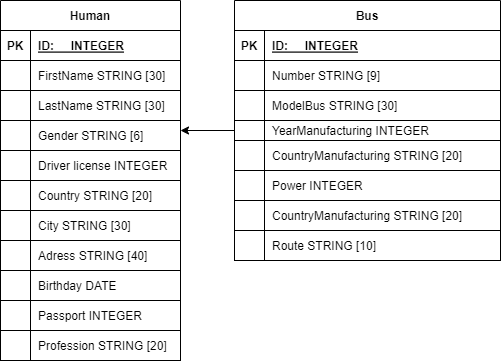

The diagram above was exported from draw.io. Its source (the exported page's mxGraphModel, read from the mxfile embedded in the PNG):
<mxGraphModel dx="739" dy="651" grid="1" gridSize="10" guides="1" tooltips="1" connect="1" arrows="1" fold="1" page="1" pageScale="1" pageWidth="827" pageHeight="1169" math="0" shadow="0">
  <root>
    <mxCell id="WIyWlLk6GJQsqaUBKTNV-0" />
    <mxCell id="WIyWlLk6GJQsqaUBKTNV-1" parent="WIyWlLk6GJQsqaUBKTNV-0" />
    <mxCell id="dZjYL5YzrWh5vVw3foLA-68" style="edgeStyle=orthogonalEdgeStyle;rounded=0;orthogonalLoop=1;jettySize=auto;html=1;" parent="WIyWlLk6GJQsqaUBKTNV-1" source="dZjYL5YzrWh5vVw3foLA-0" target="dZjYL5YzrWh5vVw3foLA-39" edge="1">
      <mxGeometry relative="1" as="geometry">
        <Array as="points">
          <mxPoint x="170" y="190" />
        </Array>
      </mxGeometry>
    </mxCell>
    <mxCell id="dZjYL5YzrWh5vVw3foLA-0" value="Bus" style="shape=table;startSize=30;container=1;collapsible=1;childLayout=tableLayout;fixedRows=1;rowLines=0;fontStyle=1;align=center;resizeLast=1;" parent="WIyWlLk6GJQsqaUBKTNV-1" vertex="1">
      <mxGeometry x="294" y="110" width="266" height="260" as="geometry" />
    </mxCell>
    <mxCell id="dZjYL5YzrWh5vVw3foLA-1" value="" style="shape=tableRow;horizontal=0;startSize=0;swimlaneHead=0;swimlaneBody=0;fillColor=none;collapsible=0;dropTarget=0;points=[[0,0.5],[1,0.5]];portConstraint=eastwest;top=0;left=0;right=0;bottom=1;" parent="dZjYL5YzrWh5vVw3foLA-0" vertex="1">
      <mxGeometry y="30" width="266" height="30" as="geometry" />
    </mxCell>
    <mxCell id="dZjYL5YzrWh5vVw3foLA-2" value="PK" style="shape=partialRectangle;connectable=0;fillColor=none;top=0;left=0;bottom=0;right=0;fontStyle=1;overflow=hidden;" parent="dZjYL5YzrWh5vVw3foLA-1" vertex="1">
      <mxGeometry width="30" height="30" as="geometry">
        <mxRectangle width="30" height="30" as="alternateBounds" />
      </mxGeometry>
    </mxCell>
    <mxCell id="dZjYL5YzrWh5vVw3foLA-3" value="ID:     INTEGER" style="shape=partialRectangle;connectable=0;fillColor=none;top=0;left=0;bottom=0;right=0;align=left;spacingLeft=6;fontStyle=5;overflow=hidden;" parent="dZjYL5YzrWh5vVw3foLA-1" vertex="1">
      <mxGeometry x="30" width="236" height="30" as="geometry">
        <mxRectangle width="236" height="30" as="alternateBounds" />
      </mxGeometry>
    </mxCell>
    <mxCell id="dZjYL5YzrWh5vVw3foLA-4" value="" style="shape=tableRow;horizontal=0;startSize=0;swimlaneHead=0;swimlaneBody=0;fillColor=none;collapsible=0;dropTarget=0;points=[[0,0.5],[1,0.5]];portConstraint=eastwest;top=0;left=0;right=0;bottom=0;" parent="dZjYL5YzrWh5vVw3foLA-0" vertex="1">
      <mxGeometry y="60" width="266" height="30" as="geometry" />
    </mxCell>
    <mxCell id="dZjYL5YzrWh5vVw3foLA-5" value="" style="shape=partialRectangle;connectable=0;fillColor=none;top=0;left=0;bottom=0;right=0;editable=1;overflow=hidden;" parent="dZjYL5YzrWh5vVw3foLA-4" vertex="1">
      <mxGeometry width="30" height="30" as="geometry">
        <mxRectangle width="30" height="30" as="alternateBounds" />
      </mxGeometry>
    </mxCell>
    <mxCell id="dZjYL5YzrWh5vVw3foLA-6" value="Number STRING [9]" style="shape=partialRectangle;connectable=0;fillColor=none;top=0;left=0;bottom=0;right=0;align=left;spacingLeft=6;overflow=hidden;" parent="dZjYL5YzrWh5vVw3foLA-4" vertex="1">
      <mxGeometry x="30" width="236" height="30" as="geometry">
        <mxRectangle width="236" height="30" as="alternateBounds" />
      </mxGeometry>
    </mxCell>
    <mxCell id="dZjYL5YzrWh5vVw3foLA-7" value="" style="shape=tableRow;horizontal=0;startSize=0;swimlaneHead=0;swimlaneBody=0;fillColor=none;collapsible=0;dropTarget=0;points=[[0,0.5],[1,0.5]];portConstraint=eastwest;top=0;left=0;right=0;bottom=0;" parent="dZjYL5YzrWh5vVw3foLA-0" vertex="1">
      <mxGeometry y="90" width="266" height="30" as="geometry" />
    </mxCell>
    <mxCell id="dZjYL5YzrWh5vVw3foLA-8" value="" style="shape=partialRectangle;connectable=0;fillColor=none;top=0;left=0;bottom=0;right=0;editable=1;overflow=hidden;" parent="dZjYL5YzrWh5vVw3foLA-7" vertex="1">
      <mxGeometry width="30" height="30" as="geometry">
        <mxRectangle width="30" height="30" as="alternateBounds" />
      </mxGeometry>
    </mxCell>
    <mxCell id="dZjYL5YzrWh5vVw3foLA-9" value="ModelBus STRING [30]" style="shape=partialRectangle;connectable=0;fillColor=none;top=0;left=0;bottom=0;right=0;align=left;spacingLeft=6;overflow=hidden;" parent="dZjYL5YzrWh5vVw3foLA-7" vertex="1">
      <mxGeometry x="30" width="236" height="30" as="geometry">
        <mxRectangle width="236" height="30" as="alternateBounds" />
      </mxGeometry>
    </mxCell>
    <mxCell id="dZjYL5YzrWh5vVw3foLA-73" value="" style="shape=tableRow;horizontal=0;startSize=0;swimlaneHead=0;swimlaneBody=0;fillColor=none;collapsible=0;dropTarget=0;points=[[0,0.5],[1,0.5]];portConstraint=eastwest;top=0;left=0;right=0;bottom=0;" parent="dZjYL5YzrWh5vVw3foLA-0" vertex="1">
      <mxGeometry y="120" width="266" height="20" as="geometry" />
    </mxCell>
    <mxCell id="dZjYL5YzrWh5vVw3foLA-74" value="" style="shape=partialRectangle;connectable=0;fillColor=none;top=0;left=0;bottom=0;right=0;editable=1;overflow=hidden;" parent="dZjYL5YzrWh5vVw3foLA-73" vertex="1">
      <mxGeometry width="30" height="20" as="geometry">
        <mxRectangle width="30" height="20" as="alternateBounds" />
      </mxGeometry>
    </mxCell>
    <mxCell id="dZjYL5YzrWh5vVw3foLA-75" value="YearManufacturing INTEGER" style="shape=partialRectangle;connectable=0;fillColor=none;top=0;left=0;bottom=0;right=0;align=left;spacingLeft=6;overflow=hidden;" parent="dZjYL5YzrWh5vVw3foLA-73" vertex="1">
      <mxGeometry x="30" width="236" height="20" as="geometry">
        <mxRectangle width="236" height="20" as="alternateBounds" />
      </mxGeometry>
    </mxCell>
    <mxCell id="dZjYL5YzrWh5vVw3foLA-76" value="" style="shape=tableRow;horizontal=0;startSize=0;swimlaneHead=0;swimlaneBody=0;fillColor=none;collapsible=0;dropTarget=0;points=[[0,0.5],[1,0.5]];portConstraint=eastwest;top=0;left=0;right=0;bottom=0;" parent="dZjYL5YzrWh5vVw3foLA-0" vertex="1">
      <mxGeometry y="140" width="266" height="30" as="geometry" />
    </mxCell>
    <mxCell id="dZjYL5YzrWh5vVw3foLA-77" value="" style="shape=partialRectangle;connectable=0;fillColor=none;top=0;left=0;bottom=0;right=0;editable=1;overflow=hidden;" parent="dZjYL5YzrWh5vVw3foLA-76" vertex="1">
      <mxGeometry width="30" height="30" as="geometry">
        <mxRectangle width="30" height="30" as="alternateBounds" />
      </mxGeometry>
    </mxCell>
    <mxCell id="dZjYL5YzrWh5vVw3foLA-78" value="CountryManufacturing STRING [20]" style="shape=partialRectangle;connectable=0;fillColor=none;top=0;left=0;bottom=0;right=0;align=left;spacingLeft=6;overflow=hidden;" parent="dZjYL5YzrWh5vVw3foLA-76" vertex="1">
      <mxGeometry x="30" width="236" height="30" as="geometry">
        <mxRectangle width="236" height="30" as="alternateBounds" />
      </mxGeometry>
    </mxCell>
    <mxCell id="QTF0ZXUVtbBYOxh9fTKr-1" value="" style="shape=tableRow;horizontal=0;startSize=0;swimlaneHead=0;swimlaneBody=0;fillColor=none;collapsible=0;dropTarget=0;points=[[0,0.5],[1,0.5]];portConstraint=eastwest;top=0;left=0;right=0;bottom=0;" parent="dZjYL5YzrWh5vVw3foLA-0" vertex="1">
      <mxGeometry y="170" width="266" height="30" as="geometry" />
    </mxCell>
    <mxCell id="QTF0ZXUVtbBYOxh9fTKr-2" value="" style="shape=partialRectangle;connectable=0;fillColor=none;top=0;left=0;bottom=0;right=0;editable=1;overflow=hidden;" parent="QTF0ZXUVtbBYOxh9fTKr-1" vertex="1">
      <mxGeometry width="30" height="30" as="geometry">
        <mxRectangle width="30" height="30" as="alternateBounds" />
      </mxGeometry>
    </mxCell>
    <mxCell id="QTF0ZXUVtbBYOxh9fTKr-3" value="Power INTEGER" style="shape=partialRectangle;connectable=0;fillColor=none;top=0;left=0;bottom=0;right=0;align=left;spacingLeft=6;overflow=hidden;" parent="QTF0ZXUVtbBYOxh9fTKr-1" vertex="1">
      <mxGeometry x="30" width="236" height="30" as="geometry">
        <mxRectangle width="236" height="30" as="alternateBounds" />
      </mxGeometry>
    </mxCell>
    <mxCell id="QTF0ZXUVtbBYOxh9fTKr-4" value="" style="shape=tableRow;horizontal=0;startSize=0;swimlaneHead=0;swimlaneBody=0;fillColor=none;collapsible=0;dropTarget=0;points=[[0,0.5],[1,0.5]];portConstraint=eastwest;top=0;left=0;right=0;bottom=0;" parent="dZjYL5YzrWh5vVw3foLA-0" vertex="1">
      <mxGeometry y="200" width="266" height="30" as="geometry" />
    </mxCell>
    <mxCell id="QTF0ZXUVtbBYOxh9fTKr-5" value="" style="shape=partialRectangle;connectable=0;fillColor=none;top=0;left=0;bottom=0;right=0;editable=1;overflow=hidden;" parent="QTF0ZXUVtbBYOxh9fTKr-4" vertex="1">
      <mxGeometry width="30" height="30" as="geometry">
        <mxRectangle width="30" height="30" as="alternateBounds" />
      </mxGeometry>
    </mxCell>
    <mxCell id="QTF0ZXUVtbBYOxh9fTKr-6" value="CountryManufacturing STRING [20]" style="shape=partialRectangle;connectable=0;fillColor=none;top=0;left=0;bottom=0;right=0;align=left;spacingLeft=6;overflow=hidden;" parent="QTF0ZXUVtbBYOxh9fTKr-4" vertex="1">
      <mxGeometry x="30" width="236" height="30" as="geometry">
        <mxRectangle width="236" height="30" as="alternateBounds" />
      </mxGeometry>
    </mxCell>
    <mxCell id="0" value="" style="shape=tableRow;horizontal=0;startSize=0;swimlaneHead=0;swimlaneBody=0;fillColor=none;collapsible=0;dropTarget=0;points=[[0,0.5],[1,0.5]];portConstraint=eastwest;top=0;left=0;right=0;bottom=0;" vertex="1" parent="dZjYL5YzrWh5vVw3foLA-0">
      <mxGeometry y="230" width="266" height="30" as="geometry" />
    </mxCell>
    <mxCell id="1" value="" style="shape=partialRectangle;connectable=0;fillColor=none;top=0;left=0;bottom=0;right=0;editable=1;overflow=hidden;" vertex="1" parent="0">
      <mxGeometry width="30" height="30" as="geometry">
        <mxRectangle width="30" height="30" as="alternateBounds" />
      </mxGeometry>
    </mxCell>
    <mxCell id="2" value="Route STRING [10]" style="shape=partialRectangle;connectable=0;fillColor=none;top=0;left=0;bottom=0;right=0;align=left;spacingLeft=6;overflow=hidden;" vertex="1" parent="0">
      <mxGeometry x="30" width="236" height="30" as="geometry">
        <mxRectangle width="236" height="30" as="alternateBounds" />
      </mxGeometry>
    </mxCell>
    <mxCell id="dZjYL5YzrWh5vVw3foLA-39" value="Human" style="shape=table;startSize=30;container=1;collapsible=1;childLayout=tableLayout;fixedRows=1;rowLines=0;fontStyle=1;align=center;resizeLast=1;" parent="WIyWlLk6GJQsqaUBKTNV-1" vertex="1">
      <mxGeometry x="60" y="110" width="180" height="360" as="geometry" />
    </mxCell>
    <mxCell id="dZjYL5YzrWh5vVw3foLA-40" value="" style="shape=tableRow;horizontal=0;startSize=0;swimlaneHead=0;swimlaneBody=0;fillColor=none;collapsible=0;dropTarget=0;points=[[0,0.5],[1,0.5]];portConstraint=eastwest;top=0;left=0;right=0;bottom=1;" parent="dZjYL5YzrWh5vVw3foLA-39" vertex="1">
      <mxGeometry y="30" width="180" height="30" as="geometry" />
    </mxCell>
    <mxCell id="dZjYL5YzrWh5vVw3foLA-41" value="PK" style="shape=partialRectangle;connectable=0;fillColor=none;top=0;left=0;bottom=0;right=0;fontStyle=1;overflow=hidden;" parent="dZjYL5YzrWh5vVw3foLA-40" vertex="1">
      <mxGeometry width="30" height="30" as="geometry">
        <mxRectangle width="30" height="30" as="alternateBounds" />
      </mxGeometry>
    </mxCell>
    <mxCell id="dZjYL5YzrWh5vVw3foLA-42" value="ID:     INTEGER" style="shape=partialRectangle;connectable=0;fillColor=none;top=0;left=0;bottom=0;right=0;align=left;spacingLeft=6;fontStyle=5;overflow=hidden;" parent="dZjYL5YzrWh5vVw3foLA-40" vertex="1">
      <mxGeometry x="30" width="150" height="30" as="geometry">
        <mxRectangle width="150" height="30" as="alternateBounds" />
      </mxGeometry>
    </mxCell>
    <mxCell id="dZjYL5YzrWh5vVw3foLA-43" value="" style="shape=tableRow;horizontal=0;startSize=0;swimlaneHead=0;swimlaneBody=0;fillColor=none;collapsible=0;dropTarget=0;points=[[0,0.5],[1,0.5]];portConstraint=eastwest;top=0;left=0;right=0;bottom=0;" parent="dZjYL5YzrWh5vVw3foLA-39" vertex="1">
      <mxGeometry y="60" width="180" height="30" as="geometry" />
    </mxCell>
    <mxCell id="dZjYL5YzrWh5vVw3foLA-44" value="" style="shape=partialRectangle;connectable=0;fillColor=none;top=0;left=0;bottom=0;right=0;editable=1;overflow=hidden;" parent="dZjYL5YzrWh5vVw3foLA-43" vertex="1">
      <mxGeometry width="30" height="30" as="geometry">
        <mxRectangle width="30" height="30" as="alternateBounds" />
      </mxGeometry>
    </mxCell>
    <mxCell id="dZjYL5YzrWh5vVw3foLA-45" value="FirstName STRING [30]" style="shape=partialRectangle;connectable=0;fillColor=none;top=0;left=0;bottom=0;right=0;align=left;spacingLeft=6;overflow=hidden;" parent="dZjYL5YzrWh5vVw3foLA-43" vertex="1">
      <mxGeometry x="30" width="150" height="30" as="geometry">
        <mxRectangle width="150" height="30" as="alternateBounds" />
      </mxGeometry>
    </mxCell>
    <mxCell id="dZjYL5YzrWh5vVw3foLA-46" value="" style="shape=tableRow;horizontal=0;startSize=0;swimlaneHead=0;swimlaneBody=0;fillColor=none;collapsible=0;dropTarget=0;points=[[0,0.5],[1,0.5]];portConstraint=eastwest;top=0;left=0;right=0;bottom=0;" parent="dZjYL5YzrWh5vVw3foLA-39" vertex="1">
      <mxGeometry y="90" width="180" height="30" as="geometry" />
    </mxCell>
    <mxCell id="dZjYL5YzrWh5vVw3foLA-47" value="" style="shape=partialRectangle;connectable=0;fillColor=none;top=0;left=0;bottom=0;right=0;editable=1;overflow=hidden;" parent="dZjYL5YzrWh5vVw3foLA-46" vertex="1">
      <mxGeometry width="30" height="30" as="geometry">
        <mxRectangle width="30" height="30" as="alternateBounds" />
      </mxGeometry>
    </mxCell>
    <mxCell id="dZjYL5YzrWh5vVw3foLA-48" value="LastName STRING [30]" style="shape=partialRectangle;connectable=0;fillColor=none;top=0;left=0;bottom=0;right=0;align=left;spacingLeft=6;overflow=hidden;" parent="dZjYL5YzrWh5vVw3foLA-46" vertex="1">
      <mxGeometry x="30" width="150" height="30" as="geometry">
        <mxRectangle width="150" height="30" as="alternateBounds" />
      </mxGeometry>
    </mxCell>
    <mxCell id="dZjYL5YzrWh5vVw3foLA-49" value="" style="shape=tableRow;horizontal=0;startSize=0;swimlaneHead=0;swimlaneBody=0;fillColor=none;collapsible=0;dropTarget=0;points=[[0,0.5],[1,0.5]];portConstraint=eastwest;top=0;left=0;right=0;bottom=0;" parent="dZjYL5YzrWh5vVw3foLA-39" vertex="1">
      <mxGeometry y="120" width="180" height="30" as="geometry" />
    </mxCell>
    <mxCell id="dZjYL5YzrWh5vVw3foLA-50" value="" style="shape=partialRectangle;connectable=0;fillColor=none;top=0;left=0;bottom=0;right=0;editable=1;overflow=hidden;" parent="dZjYL5YzrWh5vVw3foLA-49" vertex="1">
      <mxGeometry width="30" height="30" as="geometry">
        <mxRectangle width="30" height="30" as="alternateBounds" />
      </mxGeometry>
    </mxCell>
    <mxCell id="dZjYL5YzrWh5vVw3foLA-51" value="Gender STRING [6]" style="shape=partialRectangle;connectable=0;fillColor=none;top=0;left=0;bottom=0;right=0;align=left;spacingLeft=6;overflow=hidden;" parent="dZjYL5YzrWh5vVw3foLA-49" vertex="1">
      <mxGeometry x="30" width="150" height="30" as="geometry">
        <mxRectangle width="150" height="30" as="alternateBounds" />
      </mxGeometry>
    </mxCell>
    <mxCell id="QTF0ZXUVtbBYOxh9fTKr-9" value="" style="shape=tableRow;horizontal=0;startSize=0;swimlaneHead=0;swimlaneBody=0;fillColor=none;collapsible=0;dropTarget=0;points=[[0,0.5],[1,0.5]];portConstraint=eastwest;top=0;left=0;right=0;bottom=0;" parent="dZjYL5YzrWh5vVw3foLA-39" vertex="1">
      <mxGeometry y="150" width="180" height="30" as="geometry" />
    </mxCell>
    <mxCell id="QTF0ZXUVtbBYOxh9fTKr-10" value="" style="shape=partialRectangle;connectable=0;fillColor=none;top=0;left=0;bottom=0;right=0;editable=1;overflow=hidden;" parent="QTF0ZXUVtbBYOxh9fTKr-9" vertex="1">
      <mxGeometry width="30" height="30" as="geometry">
        <mxRectangle width="30" height="30" as="alternateBounds" />
      </mxGeometry>
    </mxCell>
    <mxCell id="QTF0ZXUVtbBYOxh9fTKr-11" value="Driver license INTEGER" style="shape=partialRectangle;connectable=0;fillColor=none;top=0;left=0;bottom=0;right=0;align=left;spacingLeft=6;overflow=hidden;" parent="QTF0ZXUVtbBYOxh9fTKr-9" vertex="1">
      <mxGeometry x="30" width="150" height="30" as="geometry">
        <mxRectangle width="150" height="30" as="alternateBounds" />
      </mxGeometry>
    </mxCell>
    <mxCell id="QTF0ZXUVtbBYOxh9fTKr-12" value="" style="shape=tableRow;horizontal=0;startSize=0;swimlaneHead=0;swimlaneBody=0;fillColor=none;collapsible=0;dropTarget=0;points=[[0,0.5],[1,0.5]];portConstraint=eastwest;top=0;left=0;right=0;bottom=0;" parent="dZjYL5YzrWh5vVw3foLA-39" vertex="1">
      <mxGeometry y="180" width="180" height="30" as="geometry" />
    </mxCell>
    <mxCell id="QTF0ZXUVtbBYOxh9fTKr-13" value="" style="shape=partialRectangle;connectable=0;fillColor=none;top=0;left=0;bottom=0;right=0;editable=1;overflow=hidden;" parent="QTF0ZXUVtbBYOxh9fTKr-12" vertex="1">
      <mxGeometry width="30" height="30" as="geometry">
        <mxRectangle width="30" height="30" as="alternateBounds" />
      </mxGeometry>
    </mxCell>
    <mxCell id="QTF0ZXUVtbBYOxh9fTKr-14" value="Country STRING [20]" style="shape=partialRectangle;connectable=0;fillColor=none;top=0;left=0;bottom=0;right=0;align=left;spacingLeft=6;overflow=hidden;autosize=0;resizeWidth=0;resizeHeight=0;" parent="QTF0ZXUVtbBYOxh9fTKr-12" vertex="1">
      <mxGeometry x="30" width="150" height="30" as="geometry">
        <mxRectangle width="150" height="30" as="alternateBounds" />
      </mxGeometry>
    </mxCell>
    <mxCell id="QTF0ZXUVtbBYOxh9fTKr-15" value="" style="shape=tableRow;horizontal=0;startSize=0;swimlaneHead=0;swimlaneBody=0;fillColor=none;collapsible=0;dropTarget=0;points=[[0,0.5],[1,0.5]];portConstraint=eastwest;top=0;left=0;right=0;bottom=0;" parent="dZjYL5YzrWh5vVw3foLA-39" vertex="1">
      <mxGeometry y="210" width="180" height="30" as="geometry" />
    </mxCell>
    <mxCell id="QTF0ZXUVtbBYOxh9fTKr-16" value="" style="shape=partialRectangle;connectable=0;fillColor=none;top=0;left=0;bottom=0;right=0;editable=1;overflow=hidden;" parent="QTF0ZXUVtbBYOxh9fTKr-15" vertex="1">
      <mxGeometry width="30" height="30" as="geometry">
        <mxRectangle width="30" height="30" as="alternateBounds" />
      </mxGeometry>
    </mxCell>
    <mxCell id="QTF0ZXUVtbBYOxh9fTKr-17" value="City STRING [30]" style="shape=partialRectangle;connectable=0;fillColor=none;top=0;left=0;bottom=0;right=0;align=left;spacingLeft=6;overflow=hidden;" parent="QTF0ZXUVtbBYOxh9fTKr-15" vertex="1">
      <mxGeometry x="30" width="150" height="30" as="geometry">
        <mxRectangle width="150" height="30" as="alternateBounds" />
      </mxGeometry>
    </mxCell>
    <mxCell id="QTF0ZXUVtbBYOxh9fTKr-18" value="" style="shape=tableRow;horizontal=0;startSize=0;swimlaneHead=0;swimlaneBody=0;fillColor=none;collapsible=0;dropTarget=0;points=[[0,0.5],[1,0.5]];portConstraint=eastwest;top=0;left=0;right=0;bottom=0;" parent="dZjYL5YzrWh5vVw3foLA-39" vertex="1">
      <mxGeometry y="240" width="180" height="30" as="geometry" />
    </mxCell>
    <mxCell id="QTF0ZXUVtbBYOxh9fTKr-19" value="" style="shape=partialRectangle;connectable=0;fillColor=none;top=0;left=0;bottom=0;right=0;editable=1;overflow=hidden;" parent="QTF0ZXUVtbBYOxh9fTKr-18" vertex="1">
      <mxGeometry width="30" height="30" as="geometry">
        <mxRectangle width="30" height="30" as="alternateBounds" />
      </mxGeometry>
    </mxCell>
    <mxCell id="QTF0ZXUVtbBYOxh9fTKr-20" value="Adress STRING [40]" style="shape=partialRectangle;connectable=0;fillColor=none;top=0;left=0;bottom=0;right=0;align=left;spacingLeft=6;overflow=hidden;" parent="QTF0ZXUVtbBYOxh9fTKr-18" vertex="1">
      <mxGeometry x="30" width="150" height="30" as="geometry">
        <mxRectangle width="150" height="30" as="alternateBounds" />
      </mxGeometry>
    </mxCell>
    <mxCell id="QTF0ZXUVtbBYOxh9fTKr-24" value="" style="shape=tableRow;horizontal=0;startSize=0;swimlaneHead=0;swimlaneBody=0;fillColor=none;collapsible=0;dropTarget=0;points=[[0,0.5],[1,0.5]];portConstraint=eastwest;top=0;left=0;right=0;bottom=0;" parent="dZjYL5YzrWh5vVw3foLA-39" vertex="1">
      <mxGeometry y="270" width="180" height="30" as="geometry" />
    </mxCell>
    <mxCell id="QTF0ZXUVtbBYOxh9fTKr-25" value="" style="shape=partialRectangle;connectable=0;fillColor=none;top=0;left=0;bottom=0;right=0;editable=1;overflow=hidden;" parent="QTF0ZXUVtbBYOxh9fTKr-24" vertex="1">
      <mxGeometry width="30" height="30" as="geometry">
        <mxRectangle width="30" height="30" as="alternateBounds" />
      </mxGeometry>
    </mxCell>
    <mxCell id="QTF0ZXUVtbBYOxh9fTKr-26" value="Birthday DATE" style="shape=partialRectangle;connectable=0;fillColor=none;top=0;left=0;bottom=0;right=0;align=left;spacingLeft=6;overflow=hidden;" parent="QTF0ZXUVtbBYOxh9fTKr-24" vertex="1">
      <mxGeometry x="30" width="150" height="30" as="geometry">
        <mxRectangle width="150" height="30" as="alternateBounds" />
      </mxGeometry>
    </mxCell>
    <mxCell id="QTF0ZXUVtbBYOxh9fTKr-54" value="" style="shape=tableRow;horizontal=0;startSize=0;swimlaneHead=0;swimlaneBody=0;fillColor=none;collapsible=0;dropTarget=0;points=[[0,0.5],[1,0.5]];portConstraint=eastwest;top=0;left=0;right=0;bottom=0;" parent="dZjYL5YzrWh5vVw3foLA-39" vertex="1">
      <mxGeometry y="300" width="180" height="30" as="geometry" />
    </mxCell>
    <mxCell id="QTF0ZXUVtbBYOxh9fTKr-55" value="" style="shape=partialRectangle;connectable=0;fillColor=none;top=0;left=0;bottom=0;right=0;editable=1;overflow=hidden;" parent="QTF0ZXUVtbBYOxh9fTKr-54" vertex="1">
      <mxGeometry width="30" height="30" as="geometry">
        <mxRectangle width="30" height="30" as="alternateBounds" />
      </mxGeometry>
    </mxCell>
    <mxCell id="QTF0ZXUVtbBYOxh9fTKr-56" value="Passport INTEGER" style="shape=partialRectangle;connectable=0;fillColor=none;top=0;left=0;bottom=0;right=0;align=left;spacingLeft=6;overflow=hidden;" parent="QTF0ZXUVtbBYOxh9fTKr-54" vertex="1">
      <mxGeometry x="30" width="150" height="30" as="geometry">
        <mxRectangle width="150" height="30" as="alternateBounds" />
      </mxGeometry>
    </mxCell>
    <mxCell id="3" value="" style="shape=tableRow;horizontal=0;startSize=0;swimlaneHead=0;swimlaneBody=0;fillColor=none;collapsible=0;dropTarget=0;points=[[0,0.5],[1,0.5]];portConstraint=eastwest;top=0;left=0;right=0;bottom=0;" vertex="1" parent="dZjYL5YzrWh5vVw3foLA-39">
      <mxGeometry y="330" width="180" height="30" as="geometry" />
    </mxCell>
    <mxCell id="4" value="" style="shape=partialRectangle;connectable=0;fillColor=none;top=0;left=0;bottom=0;right=0;editable=1;overflow=hidden;" vertex="1" parent="3">
      <mxGeometry width="30" height="30" as="geometry">
        <mxRectangle width="30" height="30" as="alternateBounds" />
      </mxGeometry>
    </mxCell>
    <mxCell id="5" value="Profession STRING [20]" style="shape=partialRectangle;connectable=0;fillColor=none;top=0;left=0;bottom=0;right=0;align=left;spacingLeft=6;overflow=hidden;" vertex="1" parent="3">
      <mxGeometry x="30" width="150" height="30" as="geometry">
        <mxRectangle width="150" height="30" as="alternateBounds" />
      </mxGeometry>
    </mxCell>
  </root>
</mxGraphModel>